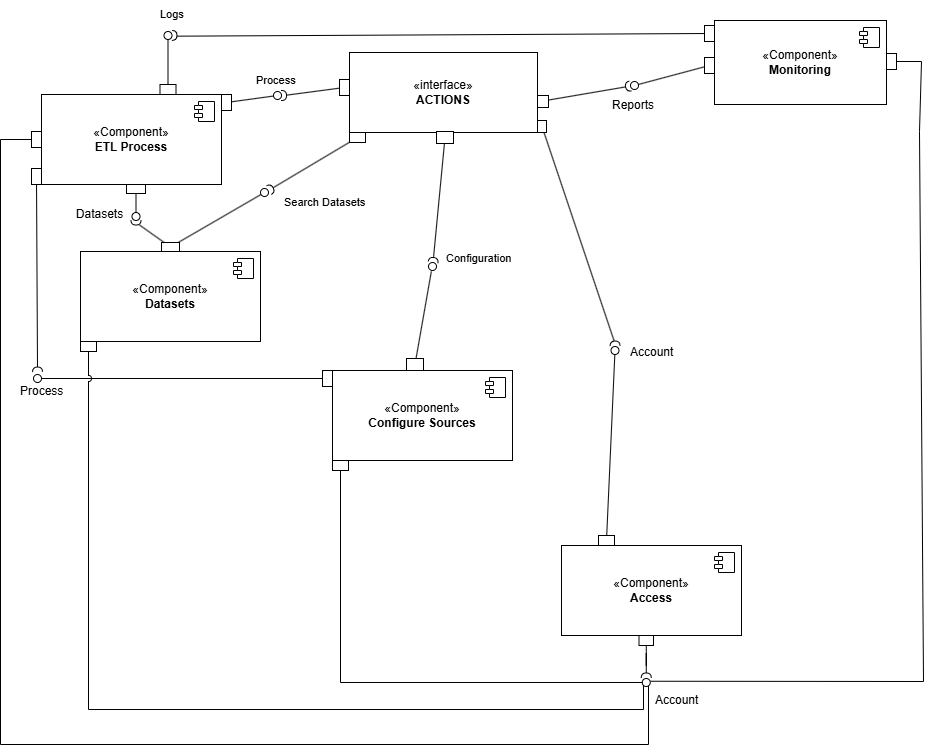

The diagram above was exported from draw.io. Its source (the exported page's mxGraphModel, read from the mxfile embedded in the PNG):
<mxGraphModel dx="2074" dy="1172" grid="0" gridSize="10" guides="1" tooltips="1" connect="1" arrows="1" fold="1" page="0" pageScale="1" pageWidth="827" pageHeight="1169" math="0" shadow="0">
  <root>
    <mxCell id="0" />
    <mxCell id="1" parent="0" />
    <mxCell id="kWFTK31GGMoKMt2EzdQq-1" value="" style="html=1;rounded=0;" parent="1" vertex="1">
      <mxGeometry x="478" y="68" width="17" height="12" as="geometry" />
    </mxCell>
    <mxCell id="kWFTK31GGMoKMt2EzdQq-2" value="" style="endArrow=none;html=1;rounded=0;align=center;verticalAlign=top;endFill=0;labelBackgroundColor=none;endSize=2;" parent="1" source="kWFTK31GGMoKMt2EzdQq-4" target="kWFTK31GGMoKMt2EzdQq-3" edge="1">
      <mxGeometry relative="1" as="geometry">
        <mxPoint x="628" y="30" as="sourcePoint" />
      </mxGeometry>
    </mxCell>
    <mxCell id="kWFTK31GGMoKMt2EzdQq-3" value="" style="ellipse;html=1;fontSize=11;align=center;fillColor=none;points=[];aspect=fixed;resizable=0;verticalAlign=bottom;labelPosition=center;verticalLabelPosition=top;flipH=1;" parent="1" vertex="1">
      <mxGeometry x="577" y="54" width="8" height="8" as="geometry" />
    </mxCell>
    <mxCell id="kWFTK31GGMoKMt2EzdQq-4" value="" style="html=1;rounded=0;" parent="1" vertex="1">
      <mxGeometry x="651" y="30" width="10" height="16" as="geometry" />
    </mxCell>
    <mxCell id="kWFTK31GGMoKMt2EzdQq-5" value="" style="endArrow=none;html=1;rounded=0;align=center;verticalAlign=top;endFill=0;labelBackgroundColor=none;endSize=2;" parent="1" source="kWFTK31GGMoKMt2EzdQq-1" target="kWFTK31GGMoKMt2EzdQq-6" edge="1">
      <mxGeometry relative="1" as="geometry">
        <Array as="points" />
      </mxGeometry>
    </mxCell>
    <mxCell id="kWFTK31GGMoKMt2EzdQq-6" value="" style="shape=requiredInterface;html=1;fontSize=11;align=center;fillColor=none;points=[];aspect=fixed;resizable=0;verticalAlign=bottom;labelPosition=center;verticalLabelPosition=top;flipH=1;rotation=-12;" parent="1" vertex="1">
      <mxGeometry x="572" y="54" width="5" height="10" as="geometry" />
    </mxCell>
    <mxCell id="PnPC0eLpM_Z3I2bPPuab-13" value="«Component»&lt;div&gt;&lt;b&gt;ETL Process&lt;/b&gt;&lt;/div&gt;" style="html=1;dropTarget=0;whiteSpace=wrap;" parent="1" vertex="1">
      <mxGeometry x="-12" y="67" width="180" height="90" as="geometry" />
    </mxCell>
    <mxCell id="PnPC0eLpM_Z3I2bPPuab-14" value="" style="shape=module;jettyWidth=8;jettyHeight=4;" parent="PnPC0eLpM_Z3I2bPPuab-13" vertex="1">
      <mxGeometry x="1" width="20" height="20" relative="1" as="geometry">
        <mxPoint x="-27" y="7" as="offset" />
      </mxGeometry>
    </mxCell>
    <mxCell id="kWFTK31GGMoKMt2EzdQq-9" value="«Component»&lt;div&gt;&lt;b&gt;Monitoring&lt;/b&gt;&lt;/div&gt;" style="html=1;dropTarget=0;whiteSpace=wrap;" parent="1" vertex="1">
      <mxGeometry x="661" y="-7" width="172" height="84" as="geometry" />
    </mxCell>
    <mxCell id="kWFTK31GGMoKMt2EzdQq-10" value="" style="shape=module;jettyWidth=8;jettyHeight=4;" parent="kWFTK31GGMoKMt2EzdQq-9" vertex="1">
      <mxGeometry x="1" width="20" height="20" relative="1" as="geometry">
        <mxPoint x="-27" y="7" as="offset" />
      </mxGeometry>
    </mxCell>
    <mxCell id="PnPC0eLpM_Z3I2bPPuab-15" value="«Component»&lt;div&gt;&lt;b&gt;Datasets&lt;/b&gt;&lt;/div&gt;" style="html=1;dropTarget=0;whiteSpace=wrap;" parent="1" vertex="1">
      <mxGeometry x="27" y="224" width="180" height="90" as="geometry" />
    </mxCell>
    <mxCell id="PnPC0eLpM_Z3I2bPPuab-16" value="" style="shape=module;jettyWidth=8;jettyHeight=4;" parent="PnPC0eLpM_Z3I2bPPuab-15" vertex="1">
      <mxGeometry x="1" width="20" height="20" relative="1" as="geometry">
        <mxPoint x="-27" y="7" as="offset" />
      </mxGeometry>
    </mxCell>
    <mxCell id="PnPC0eLpM_Z3I2bPPuab-17" value="«Component»&lt;div&gt;&lt;b&gt;Configure Sources&lt;/b&gt;&lt;/div&gt;" style="html=1;dropTarget=0;whiteSpace=wrap;" parent="1" vertex="1">
      <mxGeometry x="279" y="343" width="180" height="90" as="geometry" />
    </mxCell>
    <mxCell id="PnPC0eLpM_Z3I2bPPuab-18" value="" style="shape=module;jettyWidth=8;jettyHeight=4;" parent="PnPC0eLpM_Z3I2bPPuab-17" vertex="1">
      <mxGeometry x="1" width="20" height="20" relative="1" as="geometry">
        <mxPoint x="-27" y="7" as="offset" />
      </mxGeometry>
    </mxCell>
    <mxCell id="kWFTK31GGMoKMt2EzdQq-23" value="" style="html=1;rounded=0;" parent="1" vertex="1">
      <mxGeometry x="484" y="93" width="9" height="12" as="geometry" />
    </mxCell>
    <mxCell id="AzRddHPvXOGDOwNZoLK5-2" value="" style="html=1;rounded=0;" parent="1" vertex="1">
      <mxGeometry x="353" y="331" width="17" height="12" as="geometry" />
    </mxCell>
    <mxCell id="mrYDv2MY892YXX_b55kc-45" value="" style="endArrow=none;html=1;rounded=0;align=center;verticalAlign=top;endFill=0;labelBackgroundColor=none;endSize=2;jumpStyle=arc;" parent="1" source="mrYDv2MY892YXX_b55kc-46" target="mrYDv2MY892YXX_b55kc-44" edge="1">
      <mxGeometry relative="1" as="geometry">
        <mxPoint x="-18" y="440" as="sourcePoint" />
      </mxGeometry>
    </mxCell>
    <mxCell id="mrYDv2MY892YXX_b55kc-44" value="" style="ellipse;html=1;fontSize=11;align=center;fillColor=none;points=[];aspect=fixed;resizable=0;verticalAlign=bottom;labelPosition=center;verticalLabelPosition=top;flipH=1;" parent="1" vertex="1">
      <mxGeometry x="-20" y="347" width="8" height="8" as="geometry" />
    </mxCell>
    <mxCell id="mrYDv2MY892YXX_b55kc-61" value="" style="html=1;rounded=0;rotation=90;" parent="1" vertex="1">
      <mxGeometry x="30" y="311" width="10" height="16" as="geometry" />
    </mxCell>
    <mxCell id="Z4dImCo2uBwR7f8W3530-1" value="" style="html=1;rounded=0;rotation=90;" parent="1" vertex="1">
      <mxGeometry x="282" y="430" width="10" height="16" as="geometry" />
    </mxCell>
    <mxCell id="kWFTK31GGMoKMt2EzdQq-13" value="«interface»&lt;br&gt;&lt;b&gt;ACTIONS&lt;/b&gt;" style="html=1;whiteSpace=wrap;" parent="1" vertex="1">
      <mxGeometry x="296" y="25" width="188" height="80" as="geometry" />
    </mxCell>
    <mxCell id="kWFTK31GGMoKMt2EzdQq-38" value="" style="endArrow=none;html=1;rounded=0;align=center;verticalAlign=top;endFill=0;labelBackgroundColor=none;endSize=2;exitX=1;exitY=0.5;exitDx=0;exitDy=0;entryX=-0.047;entryY=0.342;entryDx=0;entryDy=0;entryPerimeter=0;" parent="1" source="kWFTK31GGMoKMt2EzdQq-39" target="mrYDv2MY892YXX_b55kc-59" edge="1">
      <mxGeometry relative="1" as="geometry">
        <mxPoint x="794" y="104" as="sourcePoint" />
        <mxPoint x="651.576" y="672.7839999999999" as="targetPoint" />
        <Array as="points">
          <mxPoint x="868" y="34" />
          <mxPoint x="866" y="104" />
          <mxPoint x="870" y="654" />
        </Array>
      </mxGeometry>
    </mxCell>
    <mxCell id="mrYDv2MY892YXX_b55kc-8" value="" style="ellipse;html=1;fontSize=11;align=center;fillColor=none;points=[];aspect=fixed;resizable=0;verticalAlign=bottom;labelPosition=center;verticalLabelPosition=top;flipH=1;" parent="1" vertex="1">
      <mxGeometry x="207" y="161" width="8" height="8" as="geometry" />
    </mxCell>
    <mxCell id="mrYDv2MY892YXX_b55kc-18" value="" style="endArrow=none;html=1;rounded=0;align=center;verticalAlign=top;endFill=0;labelBackgroundColor=none;endSize=2;" parent="1" source="mrYDv2MY892YXX_b55kc-14" target="mrYDv2MY892YXX_b55kc-17" edge="1">
      <mxGeometry relative="1" as="geometry">
        <mxPoint x="234" y="57" as="sourcePoint" />
      </mxGeometry>
    </mxCell>
    <mxCell id="AzRddHPvXOGDOwNZoLK5-5" value="" style="ellipse;html=1;fontSize=11;align=center;fillColor=none;points=[];aspect=fixed;resizable=0;verticalAlign=bottom;labelPosition=center;verticalLabelPosition=top;flipH=1;rotation=-170;" parent="1" vertex="1">
      <mxGeometry x="375" y="235" width="8" height="8" as="geometry" />
    </mxCell>
    <mxCell id="AzRddHPvXOGDOwNZoLK5-7" value="" style="endArrow=none;html=1;rounded=0;align=center;verticalAlign=top;endFill=0;labelBackgroundColor=none;endSize=2;entryX=1.131;entryY=0.547;entryDx=0;entryDy=0;entryPerimeter=0;" parent="1" source="AzRddHPvXOGDOwNZoLK5-1" target="AzRddHPvXOGDOwNZoLK5-8" edge="1">
      <mxGeometry relative="1" as="geometry">
        <Array as="points" />
        <mxPoint x="386" y="160" as="sourcePoint" />
        <mxPoint x="390.0037304443396" y="195.9962642103249" as="targetPoint" />
      </mxGeometry>
    </mxCell>
    <mxCell id="mrYDv2MY892YXX_b55kc-16" value="" style="shape=requiredInterface;html=1;fontSize=11;align=center;fillColor=none;points=[];aspect=fixed;resizable=0;verticalAlign=bottom;labelPosition=center;verticalLabelPosition=top;flipH=1;rotation=-180;" parent="1" vertex="1">
      <mxGeometry x="228" y="63" width="5" height="10" as="geometry" />
    </mxCell>
    <mxCell id="AzRddHPvXOGDOwNZoLK5-8" value="" style="shape=requiredInterface;html=1;fontSize=11;align=center;fillColor=none;points=[];aspect=fixed;resizable=0;verticalAlign=bottom;labelPosition=center;verticalLabelPosition=top;flipH=1;rotation=-170;direction=south;" parent="1" vertex="1">
      <mxGeometry x="375" y="230" width="10" height="5" as="geometry" />
    </mxCell>
    <mxCell id="mrYDv2MY892YXX_b55kc-10" value="" style="endArrow=none;html=1;rounded=0;align=center;verticalAlign=top;endFill=0;labelBackgroundColor=none;endSize=2;" parent="1" source="uSGQBFq_zvIAEBYovfKi-4" target="mrYDv2MY892YXX_b55kc-8" edge="1">
      <mxGeometry relative="1" as="geometry">
        <mxPoint x="256" y="106" as="sourcePoint" />
      </mxGeometry>
    </mxCell>
    <mxCell id="mrYDv2MY892YXX_b55kc-14" value="" style="html=1;rounded=0;rotation=0;" parent="1" vertex="1">
      <mxGeometry x="168" y="67" width="10" height="16" as="geometry" />
    </mxCell>
    <mxCell id="mrYDv2MY892YXX_b55kc-41" value="" style="html=1;rounded=0;rotation=0;" parent="1" vertex="1">
      <mxGeometry x="-22" y="141" width="10" height="16" as="geometry" />
    </mxCell>
    <mxCell id="mrYDv2MY892YXX_b55kc-42" value="" style="endArrow=none;html=1;rounded=0;align=center;verticalAlign=top;endFill=0;labelBackgroundColor=none;endSize=2;jumpStyle=arc;" parent="1" source="mrYDv2MY892YXX_b55kc-41" target="mrYDv2MY892YXX_b55kc-43" edge="1">
      <mxGeometry relative="1" as="geometry">
        <mxPoint x="153" y="420" as="sourcePoint" />
      </mxGeometry>
    </mxCell>
    <mxCell id="mrYDv2MY892YXX_b55kc-43" value="" style="shape=requiredInterface;html=1;fontSize=11;align=center;fillColor=none;points=[];aspect=fixed;resizable=0;verticalAlign=bottom;labelPosition=center;verticalLabelPosition=top;flipH=1;rotation=89;" parent="1" vertex="1">
      <mxGeometry x="-18.5" y="337" width="5" height="10" as="geometry" />
    </mxCell>
    <mxCell id="mrYDv2MY892YXX_b55kc-46" value="" style="html=1;rounded=0;rotation=0;" parent="1" vertex="1">
      <mxGeometry x="269" y="343" width="10" height="16" as="geometry" />
    </mxCell>
    <mxCell id="mrYDv2MY892YXX_b55kc-6" value="" style="endArrow=none;html=1;rounded=0;align=center;verticalAlign=top;endFill=0;labelBackgroundColor=none;endSize=2;" parent="1" source="mrYDv2MY892YXX_b55kc-11" target="mrYDv2MY892YXX_b55kc-7" edge="1">
      <mxGeometry relative="1" as="geometry">
        <mxPoint x="249" y="201" as="sourcePoint" />
      </mxGeometry>
    </mxCell>
    <mxCell id="mrYDv2MY892YXX_b55kc-7" value="" style="shape=requiredInterface;html=1;fontSize=11;align=center;fillColor=none;points=[];aspect=fixed;resizable=0;verticalAlign=bottom;labelPosition=center;verticalLabelPosition=top;flipH=1;rotation=-209;" parent="1" vertex="1">
      <mxGeometry x="215" y="156.5" width="5" height="10" as="geometry" />
    </mxCell>
    <mxCell id="mrYDv2MY892YXX_b55kc-50" value="" style="html=1;rounded=0;rotation=90;" parent="1" vertex="1">
      <mxGeometry x="587.75" y="605.75" width="10" height="14.5" as="geometry" />
    </mxCell>
    <mxCell id="mrYDv2MY892YXX_b55kc-51" value="" style="html=1;rounded=0;rotation=0;" parent="1" vertex="1">
      <mxGeometry x="-22" y="104" width="10" height="16" as="geometry" />
    </mxCell>
    <mxCell id="mrYDv2MY892YXX_b55kc-58" style="edgeStyle=orthogonalEdgeStyle;rounded=0;orthogonalLoop=1;jettySize=auto;html=1;endArrow=none;endFill=0;" parent="1" source="mrYDv2MY892YXX_b55kc-53" target="mrYDv2MY892YXX_b55kc-50" edge="1">
      <mxGeometry relative="1" as="geometry" />
    </mxCell>
    <mxCell id="mrYDv2MY892YXX_b55kc-53" value="" style="shape=requiredInterface;html=1;fontSize=11;align=center;fillColor=none;points=[];aspect=fixed;resizable=0;verticalAlign=bottom;labelPosition=center;verticalLabelPosition=top;flipH=1;rotation=90;" parent="1" vertex="1">
      <mxGeometry x="590.25" y="643" width="5" height="10" as="geometry" />
    </mxCell>
    <mxCell id="kWFTK31GGMoKMt2EzdQq-19" value="" style="ellipse;html=1;fontSize=11;align=center;fillColor=none;points=[];aspect=fixed;resizable=0;verticalAlign=bottom;labelPosition=center;verticalLabelPosition=top;flipH=1;" parent="1" vertex="1">
      <mxGeometry x="557.5" y="319" width="8" height="8" as="geometry" />
    </mxCell>
    <mxCell id="kWFTK31GGMoKMt2EzdQq-20" value="" style="endArrow=none;html=1;rounded=0;align=center;verticalAlign=top;endFill=0;labelBackgroundColor=none;endSize=2;" parent="1" source="kWFTK31GGMoKMt2EzdQq-23" target="kWFTK31GGMoKMt2EzdQq-21" edge="1">
      <mxGeometry relative="1" as="geometry">
        <mxPoint x="506" y="279" as="sourcePoint" />
      </mxGeometry>
    </mxCell>
    <mxCell id="kWFTK31GGMoKMt2EzdQq-21" value="" style="shape=requiredInterface;html=1;fontSize=11;align=center;fillColor=none;points=[];aspect=fixed;resizable=0;verticalAlign=bottom;labelPosition=center;verticalLabelPosition=top;flipH=1;rotation=88;" parent="1" vertex="1">
      <mxGeometry x="559" y="311" width="5" height="10" as="geometry" />
    </mxCell>
    <mxCell id="kWFTK31GGMoKMt2EzdQq-39" value="" style="html=1;rounded=0;" parent="1" vertex="1">
      <mxGeometry x="833" y="26" width="10" height="16" as="geometry" />
    </mxCell>
    <mxCell id="-4XcHZarPQMmbsSPKKx5-1" style="edgeStyle=orthogonalEdgeStyle;rounded=0;orthogonalLoop=1;jettySize=auto;html=1;endArrow=none;endFill=0;" parent="1" source="mrYDv2MY892YXX_b55kc-59" target="Z4dImCo2uBwR7f8W3530-1" edge="1">
      <mxGeometry relative="1" as="geometry" />
    </mxCell>
    <mxCell id="mrYDv2MY892YXX_b55kc-59" value="" style="ellipse;html=1;fontSize=11;align=center;fillColor=none;points=[];aspect=fixed;resizable=0;verticalAlign=bottom;labelPosition=center;verticalLabelPosition=top;flipH=1;" parent="1" vertex="1">
      <mxGeometry x="588.75" y="651" width="8" height="8" as="geometry" />
    </mxCell>
    <mxCell id="kWFTK31GGMoKMt2EzdQq-18" value="" style="endArrow=none;html=1;rounded=0;align=center;verticalAlign=top;endFill=0;labelBackgroundColor=none;endSize=2;" parent="1" source="kWFTK31GGMoKMt2EzdQq-24" target="kWFTK31GGMoKMt2EzdQq-19" edge="1">
      <mxGeometry relative="1" as="geometry">
        <mxPoint x="575" y="487" as="sourcePoint" />
      </mxGeometry>
    </mxCell>
    <mxCell id="mrYDv2MY892YXX_b55kc-19" value="" style="html=1;rounded=0;rotation=0;" parent="1" vertex="1">
      <mxGeometry x="286" y="52" width="10" height="16" as="geometry" />
    </mxCell>
    <mxCell id="AzRddHPvXOGDOwNZoLK5-1" value="" style="html=1;rounded=0;" parent="1" vertex="1">
      <mxGeometry x="383" y="104" width="17" height="12" as="geometry" />
    </mxCell>
    <mxCell id="mrYDv2MY892YXX_b55kc-17" value="" style="ellipse;html=1;fontSize=11;align=center;fillColor=none;points=[];aspect=fixed;resizable=0;verticalAlign=bottom;labelPosition=center;verticalLabelPosition=top;flipH=1;" parent="1" vertex="1">
      <mxGeometry x="220" y="64" width="8" height="8" as="geometry" />
    </mxCell>
    <mxCell id="AzRddHPvXOGDOwNZoLK5-11" value="" style="endArrow=none;html=1;rounded=0;align=center;verticalAlign=top;endFill=0;labelBackgroundColor=none;endSize=2;entryX=0.465;entryY=-0.131;entryDx=0;entryDy=0;entryPerimeter=0;" parent="1" source="AzRddHPvXOGDOwNZoLK5-2" target="AzRddHPvXOGDOwNZoLK5-5" edge="1">
      <mxGeometry relative="1" as="geometry">
        <mxPoint x="398.8900000000001" y="113.00000000000003" as="sourcePoint" />
        <mxPoint x="396.498068644722" y="200.00146014528013" as="targetPoint" />
      </mxGeometry>
    </mxCell>
    <mxCell id="mrYDv2MY892YXX_b55kc-11" value="" style="html=1;rounded=0;rotation=90;" parent="1" vertex="1">
      <mxGeometry x="299" y="102" width="10" height="16" as="geometry" />
    </mxCell>
    <mxCell id="mrYDv2MY892YXX_b55kc-60" style="edgeStyle=orthogonalEdgeStyle;rounded=0;orthogonalLoop=1;jettySize=auto;html=1;endArrow=none;endFill=0;" parent="1" source="mrYDv2MY892YXX_b55kc-59" target="mrYDv2MY892YXX_b55kc-51" edge="1">
      <mxGeometry relative="1" as="geometry">
        <mxPoint x="-392.64000651041664" y="442.0000244140625" as="targetPoint" />
        <Array as="points">
          <mxPoint x="595" y="717" />
          <mxPoint x="-53" y="717" />
          <mxPoint x="-53" y="112" />
        </Array>
      </mxGeometry>
    </mxCell>
    <mxCell id="kWFTK31GGMoKMt2EzdQq-24" value="" style="html=1;rounded=0;rotation=90;" parent="1" vertex="1">
      <mxGeometry x="548" y="505" width="10" height="16" as="geometry" />
    </mxCell>
    <mxCell id="mrYDv2MY892YXX_b55kc-15" value="" style="endArrow=none;html=1;rounded=0;align=center;verticalAlign=top;endFill=0;labelBackgroundColor=none;endSize=2;" parent="1" source="mrYDv2MY892YXX_b55kc-19" target="mrYDv2MY892YXX_b55kc-16" edge="1">
      <mxGeometry relative="1" as="geometry">
        <mxPoint x="200" y="90" as="sourcePoint" />
      </mxGeometry>
    </mxCell>
    <mxCell id="kWFTK31GGMoKMt2EzdQq-11" value="«Component»&lt;div&gt;&lt;b&gt;Access&lt;/b&gt;&lt;/div&gt;" style="html=1;dropTarget=0;whiteSpace=wrap;" parent="1" vertex="1">
      <mxGeometry x="508" y="518" width="180" height="90" as="geometry" />
    </mxCell>
    <mxCell id="kWFTK31GGMoKMt2EzdQq-12" value="" style="shape=module;jettyWidth=8;jettyHeight=4;" parent="kWFTK31GGMoKMt2EzdQq-11" vertex="1">
      <mxGeometry x="1" width="20" height="20" relative="1" as="geometry">
        <mxPoint x="-27" y="7" as="offset" />
      </mxGeometry>
    </mxCell>
    <mxCell id="mrYDv2MY892YXX_b55kc-62" style="edgeStyle=orthogonalEdgeStyle;rounded=0;orthogonalLoop=1;jettySize=auto;html=1;endArrow=none;endFill=0;jumpStyle=arc;" parent="1" source="mrYDv2MY892YXX_b55kc-59" target="mrYDv2MY892YXX_b55kc-61" edge="1">
      <mxGeometry relative="1" as="geometry">
        <Array as="points">
          <mxPoint x="590" y="682" />
          <mxPoint x="35" y="682" />
        </Array>
      </mxGeometry>
    </mxCell>
    <mxCell id="nAK7XTuWofew3FkoJhh--2" value="&lt;div style=&quot;text-align: center;&quot;&gt;&lt;span style=&quot;font-size: 11px; text-wrap-mode: nowrap;&quot;&gt;Process&lt;/span&gt;&lt;/div&gt;" style="text;whiteSpace=wrap;html=1;" parent="1" vertex="1">
      <mxGeometry x="200.5" y="39" width="44" height="24" as="geometry" />
    </mxCell>
    <mxCell id="WMHEzusQfsLcmOYN_ZBj-1" value="&lt;div style=&quot;text-align: center;&quot;&gt;&lt;span style=&quot;font-size: 11px; text-wrap-mode: nowrap;&quot;&gt;Configuration&lt;/span&gt;&lt;/div&gt;&lt;div style=&quot;text-align: center;&quot;&gt;&lt;br&gt;&lt;/div&gt;" style="text;whiteSpace=wrap;html=1;" parent="1" vertex="1">
      <mxGeometry x="391" y="217" width="75" height="25.5" as="geometry" />
    </mxCell>
    <mxCell id="WMHEzusQfsLcmOYN_ZBj-2" value="&lt;div style=&quot;text-align: center;&quot;&gt;&lt;span style=&quot;font-size: 11px; text-wrap-mode: nowrap;&quot;&gt;Search Datasets&lt;/span&gt;&lt;/div&gt;" style="text;whiteSpace=wrap;html=1;" parent="1" vertex="1">
      <mxGeometry x="229" y="161" width="85" height="24" as="geometry" />
    </mxCell>
    <mxCell id="WMHEzusQfsLcmOYN_ZBj-3" value="&lt;div style=&quot;text-align: center;&quot;&gt;&lt;div&gt;Process&lt;/div&gt;&lt;/div&gt;" style="text;whiteSpace=wrap;html=1;" parent="1" vertex="1">
      <mxGeometry x="-35" y="350" width="45" height="21" as="geometry" />
    </mxCell>
    <mxCell id="KOG8HCAovMTXE8FVqEyN-1" value="&lt;div style=&quot;text-align: center;&quot;&gt;&lt;span style=&quot;background-color: initial;&quot;&gt;Account&lt;/span&gt;&lt;/div&gt;" style="text;whiteSpace=wrap;html=1;" parent="1" vertex="1">
      <mxGeometry x="575" y="311" width="53" height="24" as="geometry" />
    </mxCell>
    <mxCell id="KOG8HCAovMTXE8FVqEyN-2" value="&lt;span style=&quot;forced-color-adjust: none; color: rgb(0, 0, 0); font-family: Helvetica; font-size: 12px; font-style: normal; font-variant-ligatures: normal; font-variant-caps: normal; letter-spacing: normal; orphans: 2; text-align: center; text-indent: 0px; text-transform: none; widows: 2; word-spacing: 0px; -webkit-text-stroke-width: 0px; white-space: normal; background-color: rgb(255, 255, 255); text-decoration-thickness: initial; text-decoration-style: initial; text-decoration-color: initial;&quot;&gt;Account&lt;/span&gt;" style="text;whiteSpace=wrap;html=1;" parent="1" vertex="1">
      <mxGeometry x="599.5" y="659" width="46.5" height="36" as="geometry" />
    </mxCell>
    <mxCell id="uSGQBFq_zvIAEBYovfKi-2" value="" style="endArrow=none;html=1;rounded=0;align=center;verticalAlign=top;endFill=0;labelBackgroundColor=none;endSize=2;" parent="1" source="uSGQBFq_zvIAEBYovfKi-5" target="uSGQBFq_zvIAEBYovfKi-6" edge="1">
      <mxGeometry relative="1" as="geometry">
        <mxPoint x="109" y="179" as="sourcePoint" />
      </mxGeometry>
    </mxCell>
    <mxCell id="uSGQBFq_zvIAEBYovfKi-3" value="" style="shape=requiredInterface;html=1;fontSize=11;align=center;fillColor=none;points=[];aspect=fixed;resizable=0;verticalAlign=bottom;labelPosition=center;verticalLabelPosition=top;flipH=1;rotation=-90;" parent="1" vertex="1">
      <mxGeometry x="80" y="190" width="5" height="10" as="geometry" />
    </mxCell>
    <mxCell id="uSGQBFq_zvIAEBYovfKi-4" value="" style="html=1;rounded=0;rotation=0;" parent="1" vertex="1">
      <mxGeometry x="108" y="215" width="18" height="9" as="geometry" />
    </mxCell>
    <mxCell id="uSGQBFq_zvIAEBYovfKi-5" value="" style="html=1;rounded=0;rotation=0;" parent="1" vertex="1">
      <mxGeometry x="73" y="157" width="19" height="9" as="geometry" />
    </mxCell>
    <mxCell id="uSGQBFq_zvIAEBYovfKi-6" value="" style="ellipse;html=1;fontSize=11;align=center;fillColor=none;points=[];aspect=fixed;resizable=0;verticalAlign=bottom;labelPosition=center;verticalLabelPosition=top;flipH=1;" parent="1" vertex="1">
      <mxGeometry x="78.5" y="185" width="8" height="8" as="geometry" />
    </mxCell>
    <mxCell id="uSGQBFq_zvIAEBYovfKi-7" value="" style="endArrow=none;html=1;rounded=0;align=center;verticalAlign=top;endFill=0;labelBackgroundColor=none;endSize=2;" parent="1" source="uSGQBFq_zvIAEBYovfKi-4" target="uSGQBFq_zvIAEBYovfKi-3" edge="1">
      <mxGeometry relative="1" as="geometry">
        <mxPoint x="63" y="169" as="sourcePoint" />
      </mxGeometry>
    </mxCell>
    <mxCell id="Yu6KRn8WpN6xgZH2jiCc-1" value="Datasets" style="text;html=1;align=center;verticalAlign=middle;resizable=0;points=[];autosize=1;strokeColor=none;fillColor=none;" parent="1" vertex="1">
      <mxGeometry x="13.5" y="174" width="65" height="26" as="geometry" />
    </mxCell>
    <mxCell id="CVA2mZLNF_bTj3qSGdX0-1" value="&lt;div style=&quot;text-align: center;&quot;&gt;Reports&lt;/div&gt;" style="text;whiteSpace=wrap;html=1;" parent="1" vertex="1">
      <mxGeometry x="556.5" y="64" width="49" height="20" as="geometry" />
    </mxCell>
    <mxCell id="m7bVdTl1niFU25wC9R_6-1" value="" style="html=1;rounded=0;" parent="1" vertex="1">
      <mxGeometry x="651" y="-2" width="10" height="16" as="geometry" />
    </mxCell>
    <mxCell id="m7bVdTl1niFU25wC9R_6-4" value="" style="endArrow=none;html=1;rounded=0;align=center;verticalAlign=top;endFill=0;labelBackgroundColor=none;endSize=2;" parent="1" source="m7bVdTl1niFU25wC9R_6-6" target="m7bVdTl1niFU25wC9R_6-10" edge="1">
      <mxGeometry relative="1" as="geometry">
        <Array as="points" />
        <mxPoint x="651" y="10.98" as="sourcePoint" />
        <mxPoint x="116" y="16" as="targetPoint" />
      </mxGeometry>
    </mxCell>
    <mxCell id="m7bVdTl1niFU25wC9R_6-6" value="" style="html=1;rounded=0;rotation=0;direction=south;" parent="1" vertex="1">
      <mxGeometry x="106.5" y="57" width="16" height="10" as="geometry" />
    </mxCell>
    <mxCell id="m7bVdTl1niFU25wC9R_6-7" value="" style="endArrow=none;html=1;rounded=0;align=center;verticalAlign=top;endFill=0;labelBackgroundColor=none;endSize=2;entryX=0.959;entryY=0.441;entryDx=0;entryDy=0;entryPerimeter=0;" parent="1" source="m7bVdTl1niFU25wC9R_6-1" target="m7bVdTl1niFU25wC9R_6-9" edge="1">
      <mxGeometry relative="1" as="geometry">
        <mxPoint x="127" y="-16" as="sourcePoint" />
        <mxPoint x="143.04000000000008" y="8.344000000000051" as="targetPoint" />
      </mxGeometry>
    </mxCell>
    <mxCell id="m7bVdTl1niFU25wC9R_6-8" value="&lt;span style=&quot;font-size: 11px; text-wrap-mode: nowrap;&quot;&gt;Logs&lt;/span&gt;" style="text;whiteSpace=wrap;html=1;" parent="1" vertex="1">
      <mxGeometry x="105" y="-27" width="32" height="21" as="geometry" />
    </mxCell>
    <mxCell id="m7bVdTl1niFU25wC9R_6-9" value="" style="shape=requiredInterface;html=1;fontSize=11;align=center;fillColor=none;points=[];aspect=fixed;resizable=0;verticalAlign=bottom;labelPosition=center;verticalLabelPosition=top;flipH=1;rotation=-178;" parent="1" vertex="1">
      <mxGeometry x="118.5" y="3" width="5" height="10" as="geometry" />
    </mxCell>
    <mxCell id="m7bVdTl1niFU25wC9R_6-10" value="" style="ellipse;html=1;fontSize=11;align=center;fillColor=none;points=[];aspect=fixed;resizable=0;verticalAlign=bottom;labelPosition=center;verticalLabelPosition=top;flipH=1;" parent="1" vertex="1">
      <mxGeometry x="110.5" y="4" width="8" height="8" as="geometry" />
    </mxCell>
  </root>
</mxGraphModel>